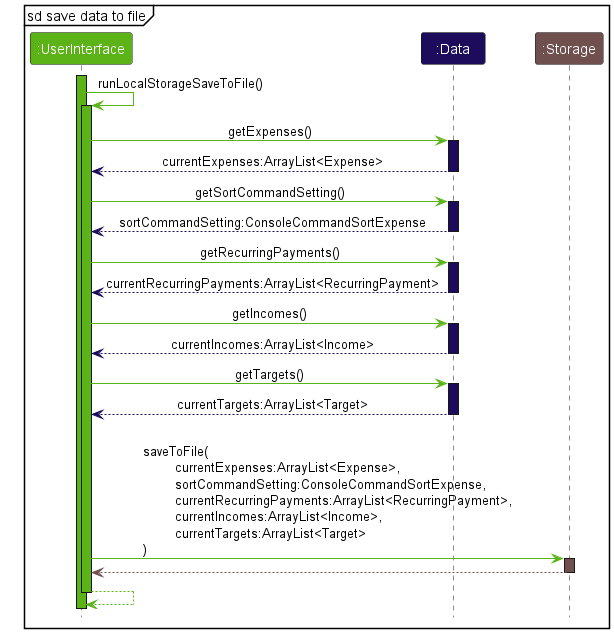

The diagram above was rendered by PlantUML. Its source (embedded in the PNG):
@startuml
!include Styles.puml

skinparam noteTextAlignment left

mainframe sd save data to file
Participant ":UserInterface" as UserInterface USER_INTERFACE_COLOR_1
Participant ":Data" as Data DATA_COLOR_1
Participant ":Storage" as Storage STORAGE_COLOR_1

activate UserInterface USER_INTERFACE_COLOR_1

UserInterface -[USER_INTERFACE_COLOR_1]> UserInterface : runLocalStorageSaveToFile()
activate UserInterface USER_INTERFACE_COLOR_1

UserInterface -[USER_INTERFACE_COLOR_1]> Data : getExpenses()
activate Data DATA_COLOR_1

Data --[DATA_COLOR_1]> UserInterface : currentExpenses:ArrayList<Expense>
deactivate Data

UserInterface -[USER_INTERFACE_COLOR_1]> Data : getSortCommandSetting()
activate Data DATA_COLOR_1

Data --[DATA_COLOR_1]> UserInterface : sortCommandSetting:ConsoleCommandSortExpense
deactivate Data

UserInterface -[USER_INTERFACE_COLOR_1]> Data : getRecurringPayments()
activate Data DATA_COLOR_1

Data --[DATA_COLOR_1]> UserInterface : currentRecurringPayments:ArrayList<RecurringPayment>
deactivate Data

UserInterface -[USER_INTERFACE_COLOR_1]> Data : getIncomes()
activate Data DATA_COLOR_1

Data --[DATA_COLOR_1]> UserInterface : currentIncomes:ArrayList<Income>
deactivate Data

UserInterface -[USER_INTERFACE_COLOR_1]> Data : getTargets()
activate Data DATA_COLOR_1

Data --[DATA_COLOR_1]> UserInterface : currentTargets:ArrayList<Target>
deactivate Data

UserInterface -[USER_INTERFACE_COLOR_1]> Storage : \lsaveToFile(\n\tcurrentExpenses:ArrayList<Expense>,\n\tsortCommandSetting:ConsoleCommandSortExpense,\n\tcurrentRecurringPayments:ArrayList<RecurringPayment>,\n\tcurrentIncomes:ArrayList<Income>,\n\tcurrentTargets:ArrayList<Target>\n)
activate Storage STORAGE_COLOR_1

Storage --[STORAGE_COLOR_1]> UserInterface
deactivate Storage

UserInterface --[USER_INTERFACE_COLOR_1]> UserInterface
deactivate UserInterface
@enduml